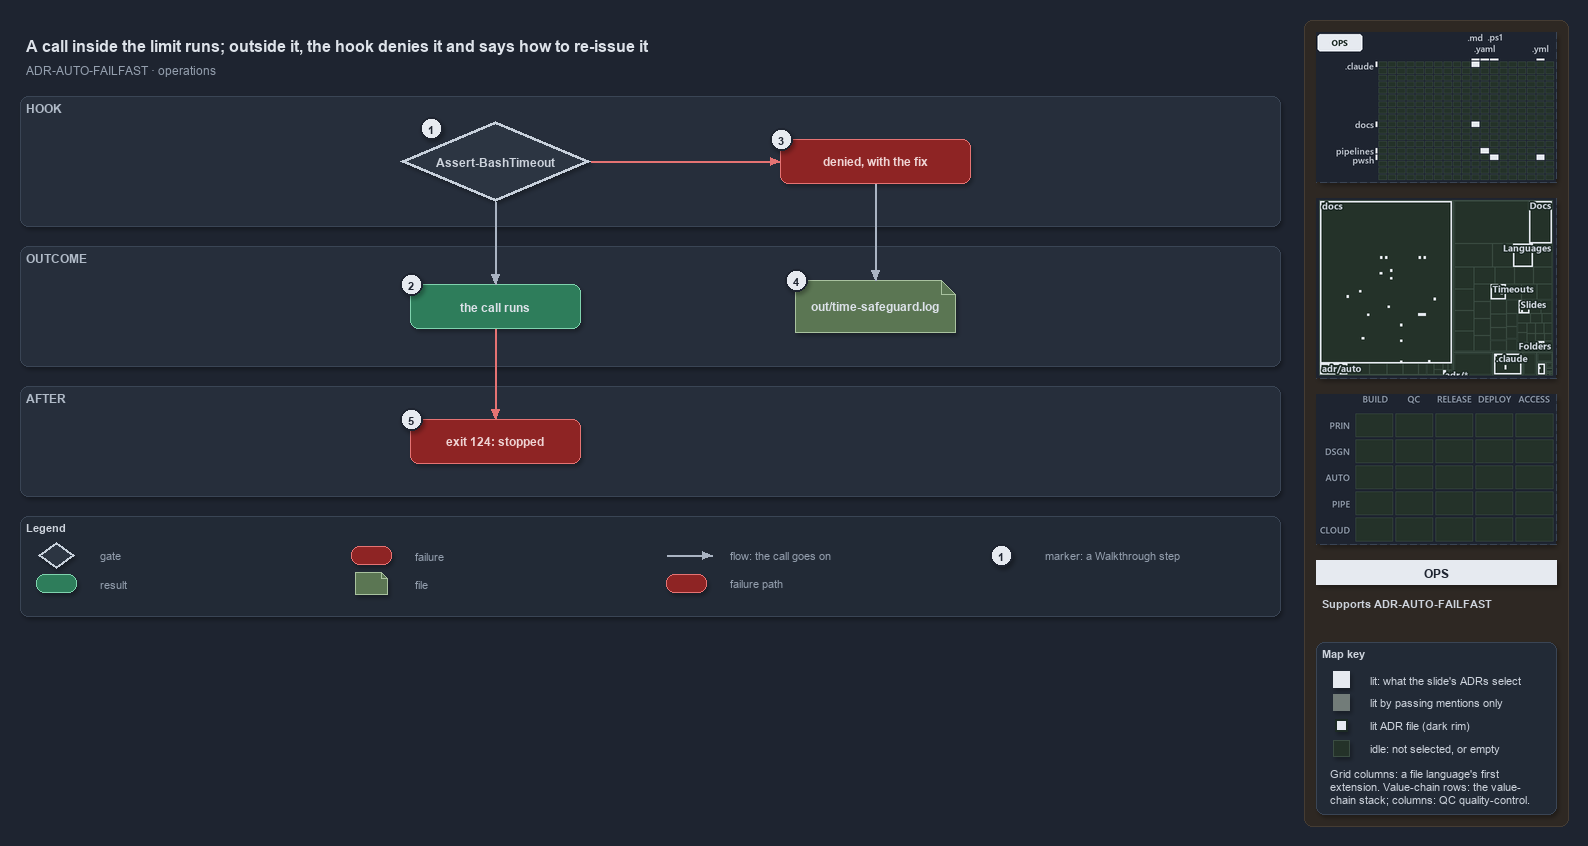

The diagram above was exported from draw.io. Its source (the exported page's mxGraphModel, read from the mxfile embedded in the PNG):
<mxGraphModel dx="1024" dy="768" grid="0" gridSize="10" guides="1" tooltips="1" connect="1" arrows="1" fold="1" page="1" pageScale="1" pageWidth="1572" pageHeight="650" background="#1E2430" math="0" shadow="1">
  <root>
    <mxCell id="0" />
    <mxCell id="1" parent="0" />
    <mxCell id="sidebar-bg" value="" style="rounded=1;arcSize=2;html=1;fillColor=#2E2823;strokeColor=#453C33;shadow=0;" vertex="1" parent="1">
      <mxGeometry x="1304" y="4" width="264" height="806" as="geometry" />
    </mxCell>
    <mxCell id="title" value="A call inside the limit runs; outside it, the hook denies it and says how to re-issue it" style="text;html=1;align=left;verticalAlign=middle;fontSize=16;fontStyle=1;fontColor=#DDE2E9;" vertex="1" parent="1">
      <mxGeometry x="20" y="14" width="1260" height="30" as="geometry" />
    </mxCell>
    <mxCell id="subtitle" value="ADR-AUTO-FAILFAST &amp;#183; operations" style="text;html=1;align=left;verticalAlign=middle;fontSize=12;fontColor=#949FAE;" vertex="1" parent="1">
      <mxGeometry x="20" y="44" width="1240" height="20" as="geometry" />
    </mxCell>
    <mxCell id="band-hook" value="HOOK" style="rounded=1;html=1;arcSize=3;fillColor=#262E3B;strokeColor=#3A4555;verticalAlign=top;align=left;spacingLeft=8;fontStyle=1;fontSize=12;fontColor=#B0BAC7;" vertex="1" parent="1">
      <mxGeometry x="20" y="80" width="1260" height="130" as="geometry" />
    </mxCell>
    <mxCell id="band-outcome" value="OUTCOME" style="rounded=1;html=1;arcSize=3;fillColor=#262E3B;strokeColor=#3A4555;verticalAlign=top;align=left;spacingLeft=8;fontStyle=1;fontSize=12;fontColor=#B0BAC7;" vertex="1" parent="1">
      <mxGeometry x="20" y="230" width="1260" height="120" as="geometry" />
    </mxCell>
    <mxCell id="band-after" value="AFTER" style="rounded=1;html=1;arcSize=3;fillColor=#262E3B;strokeColor=#3A4555;verticalAlign=top;align=left;spacingLeft=8;fontStyle=1;fontSize=12;fontColor=#B0BAC7;" vertex="1" parent="1">
      <mxGeometry x="20" y="370" width="1260" height="110" as="geometry" />
    </mxCell>
    <mxCell id="g-hook" value="&lt;b&gt;Assert-BashTimeout&lt;/b&gt;" style="rhombus;whiteSpace=wrap;html=1;fillColor=#2C3542;strokeColor=#C7D0DB;strokeWidth=3;fontColor=#CDD3DC;fontSize=12;" vertex="1" parent="1">
      <mxGeometry x="400" y="105" width="190" height="80" as="geometry" />
    </mxCell>
    <mxCell id="g-deny" value="&lt;b&gt;denied, with the fix&lt;/b&gt;" style="rounded=1;whiteSpace=wrap;html=1;arcSize=20;fillColor=#8E2424;strokeColor=#E57373;fontColor=#EFD4D4;fontSize=12;" vertex="1" parent="1">
      <mxGeometry x="780" y="123" width="190" height="44" as="geometry" />
    </mxCell>
    <mxCell id="g-runs" value="&lt;b&gt;the call runs&lt;/b&gt;" style="rounded=1;whiteSpace=wrap;html=1;arcSize=20;fillColor=#2E7D5B;strokeColor=#7FD3AE;fontColor=#DDE2E9;fontSize=12;" vertex="1" parent="1">
      <mxGeometry x="410" y="268" width="170" height="44" as="geometry" />
    </mxCell>
    <mxCell id="g-log" value="&lt;b&gt;out/time-safeguard.log&lt;/b&gt;" style="shape=note;size=14;whiteSpace=wrap;html=1;fillColor=#5B7653;strokeColor=#A9C29F;fontColor=#DDE2E9;fontSize=12;" vertex="1" parent="1">
      <mxGeometry x="795" y="264" width="160" height="52" as="geometry" />
    </mxCell>
    <mxCell id="g-stopped" value="&lt;b&gt;exit 124: stopped&lt;/b&gt;" style="rounded=1;whiteSpace=wrap;html=1;arcSize=20;fillColor=#8E2424;strokeColor=#E57373;fontColor=#EFD4D4;fontSize=12;" vertex="1" parent="1">
      <mxGeometry x="410" y="403" width="170" height="44" as="geometry" />
    </mxCell>
    <mxCell id="p-e-hook-deny-a" value="" style="text;html=1;strokeColor=none;fillColor=none;" vertex="1" parent="1">
      <mxGeometry x="590" y="145" width="1" height="1" as="geometry" />
    </mxCell>
    <mxCell id="p-e-hook-deny-b" value="" style="text;html=1;strokeColor=none;fillColor=none;" vertex="1" parent="1">
      <mxGeometry x="780" y="145" width="1" height="1" as="geometry" />
    </mxCell>
    <mxCell id="e-hook-deny" value="" style="edgeStyle=orthogonalEdgeStyle;rounded=1;html=1;fontSize=10;fontColor=#CDD3DC;endArrow=block;strokeColor=#E57373;shadow=0;" edge="1" parent="1" source="p-e-hook-deny-a" target="p-e-hook-deny-b">
      <mxGeometry relative="1" as="geometry" />
    </mxCell>
    <mxCell id="p-e-hook-runs-a" value="" style="text;html=1;strokeColor=none;fillColor=none;" vertex="1" parent="1">
      <mxGeometry x="495" y="185" width="1" height="1" as="geometry" />
    </mxCell>
    <mxCell id="p-e-hook-runs-b" value="" style="text;html=1;strokeColor=none;fillColor=none;" vertex="1" parent="1">
      <mxGeometry x="495" y="268" width="1" height="1" as="geometry" />
    </mxCell>
    <mxCell id="e-hook-runs" value="" style="edgeStyle=orthogonalEdgeStyle;rounded=1;html=1;fontSize=10;fontColor=#CDD3DC;endArrow=block;strokeColor=#AAB4C3;shadow=0;" edge="1" parent="1" source="p-e-hook-runs-a" target="p-e-hook-runs-b">
      <mxGeometry relative="1" as="geometry" />
    </mxCell>
    <mxCell id="p-e-deny-log-a" value="" style="text;html=1;strokeColor=none;fillColor=none;" vertex="1" parent="1">
      <mxGeometry x="875" y="167" width="1" height="1" as="geometry" />
    </mxCell>
    <mxCell id="p-e-deny-log-b" value="" style="text;html=1;strokeColor=none;fillColor=none;" vertex="1" parent="1">
      <mxGeometry x="875" y="264" width="1" height="1" as="geometry" />
    </mxCell>
    <mxCell id="e-deny-log" value="" style="edgeStyle=orthogonalEdgeStyle;rounded=1;html=1;fontSize=10;fontColor=#CDD3DC;endArrow=block;strokeColor=#AAB4C3;shadow=0;" edge="1" parent="1" source="p-e-deny-log-a" target="p-e-deny-log-b">
      <mxGeometry relative="1" as="geometry" />
    </mxCell>
    <mxCell id="p-e-runs-stopped-a" value="" style="text;html=1;strokeColor=none;fillColor=none;" vertex="1" parent="1">
      <mxGeometry x="495" y="312" width="1" height="1" as="geometry" />
    </mxCell>
    <mxCell id="p-e-runs-stopped-b" value="" style="text;html=1;strokeColor=none;fillColor=none;" vertex="1" parent="1">
      <mxGeometry x="495" y="403" width="1" height="1" as="geometry" />
    </mxCell>
    <mxCell id="e-runs-stopped" value="" style="edgeStyle=orthogonalEdgeStyle;rounded=1;html=1;fontSize=10;fontColor=#CDD3DC;endArrow=block;strokeColor=#E57373;shadow=0;" edge="1" parent="1" source="p-e-runs-stopped-a" target="p-e-runs-stopped-b">
      <mxGeometry relative="1" as="geometry" />
    </mxCell>
    <mxCell id="mark-1" value="1" style="ellipse;html=1;fillColor=#E6EAF0;strokeColor=#1E2430;strokeWidth=2;fontColor=#1E2430;fontStyle=1;fontSize=11;" vertex="1" parent="1">
      <mxGeometry x="420" y="101" width="22" height="22" as="geometry" />
    </mxCell>
    <mxCell id="mark-2" value="2" style="ellipse;html=1;fillColor=#E6EAF0;strokeColor=#1E2430;strokeWidth=2;fontColor=#1E2430;fontStyle=1;fontSize=11;" vertex="1" parent="1">
      <mxGeometry x="400" y="257" width="22" height="22" as="geometry" />
    </mxCell>
    <mxCell id="mark-3" value="3" style="ellipse;html=1;fillColor=#E6EAF0;strokeColor=#1E2430;strokeWidth=2;fontColor=#1E2430;fontStyle=1;fontSize=11;" vertex="1" parent="1">
      <mxGeometry x="770" y="112" width="22" height="22" as="geometry" />
    </mxCell>
    <mxCell id="mark-4" value="4" style="ellipse;html=1;fillColor=#E6EAF0;strokeColor=#1E2430;strokeWidth=2;fontColor=#1E2430;fontStyle=1;fontSize=11;" vertex="1" parent="1">
      <mxGeometry x="785" y="253" width="22" height="22" as="geometry" />
    </mxCell>
    <mxCell id="mark-5" value="5" style="ellipse;html=1;fillColor=#E6EAF0;strokeColor=#1E2430;strokeWidth=2;fontColor=#1E2430;fontStyle=1;fontSize=11;" vertex="1" parent="1">
      <mxGeometry x="400" y="392" width="22" height="22" as="geometry" />
    </mxCell>
    <mxCell id="legend" value="&lt;b&gt;Legend&lt;/b&gt;" style="rounded=1;whiteSpace=wrap;html=1;arcSize=6;fillColor=#222A36;strokeColor=#3A4555;align=left;verticalAlign=top;spacing=8;fontSize=11;fontColor=#CDD3DC;" vertex="1" parent="1">
      <mxGeometry x="20" y="500" width="1260" height="100" as="geometry" />
    </mxCell>
    <mxCell id="lg-0" value="" style="rhombus;html=1;fillColor=#2C3542;strokeColor=#C7D0DB;strokeWidth=2;fontColor=#CDD3DC;" vertex="1" parent="1">
      <mxGeometry x="38" y="526" width="36" height="26" as="geometry" />
    </mxCell>
    <mxCell id="lg-0-t" value="gate" style="text;html=1;align=left;verticalAlign=middle;fontSize=11;fontColor=#949FAE;" vertex="1" parent="1">
      <mxGeometry x="94" y="529" width="245" height="20" as="geometry" />
    </mxCell>
    <mxCell id="lg-1" value="" style="rounded=1;html=1;arcSize=20;fillColor=#2E7D5B;strokeColor=#7FD3AE;" vertex="1" parent="1">
      <mxGeometry x="36" y="558" width="40" height="18" as="geometry" />
    </mxCell>
    <mxCell id="lg-1-t" value="result" style="text;html=1;align=left;verticalAlign=middle;fontSize=11;fontColor=#949FAE;" vertex="1" parent="1">
      <mxGeometry x="94" y="557" width="245" height="20" as="geometry" />
    </mxCell>
    <mxCell id="lg-2" value="" style="rounded=1;html=1;arcSize=20;fillColor=#8E2424;strokeColor=#E57373;" vertex="1" parent="1">
      <mxGeometry x="351" y="530" width="40" height="18" as="geometry" />
    </mxCell>
    <mxCell id="lg-2-t" value="failure" style="text;html=1;align=left;verticalAlign=middle;fontSize=11;fontColor=#949FAE;" vertex="1" parent="1">
      <mxGeometry x="409" y="529" width="245" height="20" as="geometry" />
    </mxCell>
    <mxCell id="lg-3" value="" style="shape=note;size=6;html=1;fillColor=#5B7653;strokeColor=#A9C29F;" vertex="1" parent="1">
      <mxGeometry x="355" y="556" width="32" height="22" as="geometry" />
    </mxCell>
    <mxCell id="lg-3-t" value="file" style="text;html=1;align=left;verticalAlign=middle;fontSize=11;fontColor=#949FAE;" vertex="1" parent="1">
      <mxGeometry x="409" y="557" width="245" height="20" as="geometry" />
    </mxCell>
    <mxCell id="lg-4-a" value="" style="text;html=1;strokeColor=none;fillColor=none;" vertex="1" parent="1">
      <mxGeometry x="666" y="539" width="1" height="1" as="geometry" />
    </mxCell>
    <mxCell id="lg-4-b" value="" style="text;html=1;strokeColor=none;fillColor=none;" vertex="1" parent="1">
      <mxGeometry x="712" y="539" width="1" height="1" as="geometry" />
    </mxCell>
    <mxCell id="lg-4" value="" style="edgeStyle=orthogonalEdgeStyle;rounded=1;html=1;fontSize=10;fontColor=#CDD3DC;endArrow=block;strokeColor=#AAB4C3;shadow=0;" edge="1" parent="1" source="lg-4-a" target="lg-4-b">
      <mxGeometry relative="1" as="geometry" />
    </mxCell>
    <mxCell id="lg-4-t" value="flow: the call goes on" style="text;html=1;align=left;verticalAlign=middle;fontSize=11;fontColor=#949FAE;" vertex="1" parent="1">
      <mxGeometry x="724" y="529" width="245" height="20" as="geometry" />
    </mxCell>
    <mxCell id="lg-5" value="" style="rounded=1;html=1;arcSize=20;fillColor=#8E2424;strokeColor=#E57373;" vertex="1" parent="1">
      <mxGeometry x="666" y="558" width="40" height="18" as="geometry" />
    </mxCell>
    <mxCell id="lg-5-t" value="failure path" style="text;html=1;align=left;verticalAlign=middle;fontSize=11;fontColor=#949FAE;" vertex="1" parent="1">
      <mxGeometry x="724" y="557" width="245" height="20" as="geometry" />
    </mxCell>
    <mxCell id="lg-6" value="1" style="ellipse;html=1;fillColor=#E6EAF0;strokeColor=#1E2430;strokeWidth=2;fontColor=#1E2430;fontStyle=1;fontSize=11;" vertex="1" parent="1">
      <mxGeometry x="990" y="528" width="22" height="22" as="geometry" />
    </mxCell>
    <mxCell id="lg-6-t" value="marker: a Walkthrough step" style="text;html=1;align=left;verticalAlign=middle;fontSize=11;fontColor=#949FAE;" vertex="1" parent="1">
      <mxGeometry x="1039" y="529" width="245" height="20" as="geometry" />
    </mxCell>
    <mxCell id="minimap-grid" value="" style="shape=image;imageAspect=0;rounded=1;arcSize=4;whiteSpace=wrap;html=1;fillColor=#262E3B;strokeColor=#3A4555;dashed=1;fontColor=#949FAE;fontSize=11;image=data:image/png,(base64 omitted: 10728 chars);" vertex="1" parent="1">
      <mxGeometry x="1316" y="16" width="240" height="150" as="geometry" />
    </mxCell>
    <mxCell id="minimap-tree" value="" style="shape=image;imageAspect=0;rounded=1;arcSize=4;whiteSpace=wrap;html=1;fillColor=#262E3B;strokeColor=#3A4555;dashed=1;fontColor=#949FAE;fontSize=11;image=data:image/png,(base64 omitted: 20960 chars);" vertex="1" parent="1">
      <mxGeometry x="1316" y="182" width="240" height="180" as="geometry" />
    </mxCell>
    <mxCell id="minimap-chain" value="" style="shape=image;imageAspect=0;rounded=1;arcSize=4;whiteSpace=wrap;html=1;fillColor=#262E3B;strokeColor=#3A4555;dashed=1;fontColor=#949FAE;fontSize=11;image=data:image/png,(base64 omitted: 11912 chars);" vertex="1" parent="1">
      <mxGeometry x="1316" y="378" width="240" height="150" as="geometry" />
    </mxCell>
    <mxCell id="lens-badge" value="OPS" style="rounded=0;whiteSpace=wrap;html=1;align=center;verticalAlign=middle;fontSize=12;fontStyle=1;fontColor=#1E2430;fillColor=#E6EAF0;strokeColor=none;" vertex="1" parent="1">
      <mxGeometry x="1316" y="544" width="240" height="24" as="geometry" />
    </mxCell>
    <mxCell id="supports" value="&lt;b&gt;Supports&lt;/b&gt; ADR-AUTO-FAILFAST" style="text;html=1;whiteSpace=wrap;align=left;verticalAlign=top;fontSize=11;fontColor=#CDD3DC;" vertex="1" parent="1">
      <mxGeometry x="1316" y="576" width="240" height="38" as="geometry" />
    </mxCell>
    <mxCell id="mapkey" value="&lt;b&gt;Map key&lt;/b&gt;" style="rounded=1;arcSize=6;whiteSpace=wrap;html=1;align=left;verticalAlign=top;fontSize=11;fontColor=#CDD3DC;fillColor=#222A36;strokeColor=#3A4555;spacingLeft=8;spacingTop=2;" vertex="1" parent="1">
      <mxGeometry x="1316" y="626" width="240" height="172" as="geometry" />
    </mxCell>
    <mxCell id="mapkey-lit" value="" style="rounded=0;html=1;fillColor=#E6EAF0;strokeColor=#E6EAF0;" vertex="1" parent="1">
      <mxGeometry x="1333.0" y="655.0" width="16" height="16" as="geometry" />
    </mxCell>
    <mxCell id="mapkey-lit-text" value="lit: what the slide's ADRs select" style="text;html=1;align=left;verticalAlign=middle;fontSize=11;fontColor=#CDD3DC;" vertex="1" parent="1">
      <mxGeometry x="1364" y="653" width="184" height="20" as="geometry" />
    </mxCell>
    <mxCell id="mapkey-touched" value="" style="rounded=0;html=1;fillColor=#727C79;strokeColor=#727C79;" vertex="1" parent="1">
      <mxGeometry x="1333.0" y="678.0" width="16" height="16" as="geometry" />
    </mxCell>
    <mxCell id="mapkey-touched-text" value="lit by passing mentions only" style="text;html=1;align=left;verticalAlign=middle;fontSize=11;fontColor=#CDD3DC;" vertex="1" parent="1">
      <mxGeometry x="1364" y="676" width="184" height="20" as="geometry" />
    </mxCell>
    <mxCell id="mapkey-adr" value="" style="rounded=0;html=1;fillColor=#E6EAF0;strokeColor=#1C2A24;strokeWidth=2;" vertex="1" parent="1">
      <mxGeometry x="1335.0" y="703.0" width="12" height="12" as="geometry" />
    </mxCell>
    <mxCell id="mapkey-adr-text" value="lit ADR file (dark rim)" style="text;html=1;align=left;verticalAlign=middle;fontSize=11;fontColor=#CDD3DC;" vertex="1" parent="1">
      <mxGeometry x="1364" y="699" width="184" height="20" as="geometry" />
    </mxCell>
    <mxCell id="mapkey-idle" value="" style="rounded=0;html=1;fillColor=#243229;strokeColor=#3B4D43;" vertex="1" parent="1">
      <mxGeometry x="1333.0" y="724.0" width="16" height="16" as="geometry" />
    </mxCell>
    <mxCell id="mapkey-idle-text" value="idle: not selected, or empty" style="text;html=1;align=left;verticalAlign=middle;fontSize=11;fontColor=#CDD3DC;" vertex="1" parent="1">
      <mxGeometry x="1364" y="722" width="184" height="20" as="geometry" />
    </mxCell>
    <mxCell id="mapkey-codes" value="Grid columns: a file language's first&lt;br&gt;extension. Value-chain rows: the value-&lt;br&gt;chain stack; columns: QC quality-control." style="text;html=1;align=left;verticalAlign=top;whiteSpace=wrap;fontSize=11;fontColor=#CDD3DC;" vertex="1" parent="1">
      <mxGeometry x="1324" y="746" width="224" height="46" as="geometry" />
    </mxCell>
  </root>
</mxGraphModel>